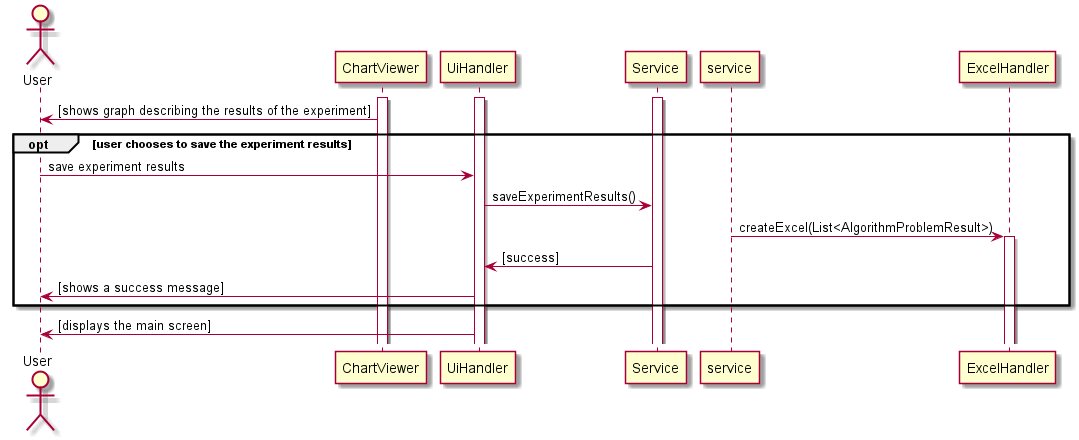

The diagram above was rendered by PlantUML. Its source (embedded in the PNG):
@startuml
actor User as u
participant ChartViewer as cv

activate UiHandler
activate Service
activate cv

cv -> u : [shows graph describing the results of the experiment]

opt user chooses to save the experiment results
    u -> UiHandler : save experiment results
    UiHandler -> Service : saveExperimentResults()
    service -> ExcelHandler : createExcel(List<AlgorithmProblemResult>)
    activate ExcelHandler

    Service -> UiHandler : [success]
    UiHandler -> u : [shows a success message]
end

UiHandler -> u : [displays the main screen]

@enduml